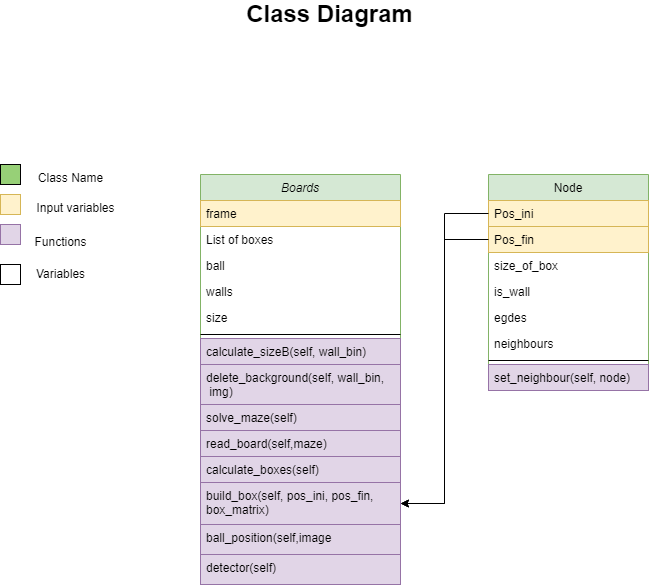

The diagram above was exported from draw.io. Its source (the exported page's mxGraphModel, read from the mxfile embedded in the PNG):
<mxGraphModel dx="862" dy="450" grid="1" gridSize="10" guides="1" tooltips="1" connect="1" arrows="1" fold="1" page="1" pageScale="1" pageWidth="827" pageHeight="1169" math="0" shadow="0">
  <root>
    <mxCell id="WIyWlLk6GJQsqaUBKTNV-0" />
    <mxCell id="WIyWlLk6GJQsqaUBKTNV-1" parent="WIyWlLk6GJQsqaUBKTNV-0" />
    <mxCell id="zkfFHV4jXpPFQw0GAbJ--0" value="Boards" style="swimlane;fontStyle=2;align=center;verticalAlign=top;childLayout=stackLayout;horizontal=1;startSize=26;horizontalStack=0;resizeParent=1;resizeLast=0;collapsible=1;marginBottom=0;rounded=0;shadow=0;strokeWidth=1;fillColor=#d5e8d4;strokeColor=#82b366;" parent="WIyWlLk6GJQsqaUBKTNV-1" vertex="1">
      <mxGeometry x="289" y="300" width="200" height="410" as="geometry">
        <mxRectangle x="230" y="140" width="160" height="26" as="alternateBounds" />
      </mxGeometry>
    </mxCell>
    <mxCell id="zkfFHV4jXpPFQw0GAbJ--1" value="frame" style="text;align=left;verticalAlign=top;spacingLeft=4;spacingRight=4;overflow=hidden;rotatable=0;points=[[0,0.5],[1,0.5]];portConstraint=eastwest;fillColor=#fff2cc;strokeColor=#d6b656;" parent="zkfFHV4jXpPFQw0GAbJ--0" vertex="1">
      <mxGeometry y="26" width="200" height="26" as="geometry" />
    </mxCell>
    <mxCell id="zkfFHV4jXpPFQw0GAbJ--2" value="List of boxes" style="text;align=left;verticalAlign=top;spacingLeft=4;spacingRight=4;overflow=hidden;rotatable=0;points=[[0,0.5],[1,0.5]];portConstraint=eastwest;rounded=0;shadow=0;html=0;" parent="zkfFHV4jXpPFQw0GAbJ--0" vertex="1">
      <mxGeometry y="52" width="200" height="26" as="geometry" />
    </mxCell>
    <mxCell id="zkfFHV4jXpPFQw0GAbJ--3" value="ball&#10;" style="text;align=left;verticalAlign=top;spacingLeft=4;spacingRight=4;overflow=hidden;rotatable=0;points=[[0,0.5],[1,0.5]];portConstraint=eastwest;rounded=0;shadow=0;html=0;" parent="zkfFHV4jXpPFQw0GAbJ--0" vertex="1">
      <mxGeometry y="78" width="200" height="26" as="geometry" />
    </mxCell>
    <mxCell id="2JS5qHc8E46qy0ZKPxE2-1" value="walls" style="text;align=left;verticalAlign=top;spacingLeft=4;spacingRight=4;overflow=hidden;rotatable=0;points=[[0,0.5],[1,0.5]];portConstraint=eastwest;" parent="zkfFHV4jXpPFQw0GAbJ--0" vertex="1">
      <mxGeometry y="104" width="200" height="26" as="geometry" />
    </mxCell>
    <mxCell id="2JS5qHc8E46qy0ZKPxE2-3" value="size" style="text;align=left;verticalAlign=top;spacingLeft=4;spacingRight=4;overflow=hidden;rotatable=0;points=[[0,0.5],[1,0.5]];portConstraint=eastwest;" parent="zkfFHV4jXpPFQw0GAbJ--0" vertex="1">
      <mxGeometry y="130" width="200" height="26" as="geometry" />
    </mxCell>
    <mxCell id="zkfFHV4jXpPFQw0GAbJ--4" value="" style="line;html=1;strokeWidth=1;align=left;verticalAlign=middle;spacingTop=-1;spacingLeft=3;spacingRight=3;rotatable=0;labelPosition=right;points=[];portConstraint=eastwest;" parent="zkfFHV4jXpPFQw0GAbJ--0" vertex="1">
      <mxGeometry y="156" width="200" height="8" as="geometry" />
    </mxCell>
    <mxCell id="2JS5qHc8E46qy0ZKPxE2-2" value="calculate_sizeB(self, wall_bin)" style="text;align=left;verticalAlign=top;spacingLeft=4;spacingRight=4;overflow=hidden;rotatable=0;points=[[0,0.5],[1,0.5]];portConstraint=eastwest;rounded=0;shadow=0;html=0;fillColor=#e1d5e7;strokeColor=#9673a6;" parent="zkfFHV4jXpPFQw0GAbJ--0" vertex="1">
      <mxGeometry y="164" width="200" height="26" as="geometry" />
    </mxCell>
    <mxCell id="2JS5qHc8E46qy0ZKPxE2-4" value="delete_background(self, wall_bin,&#10; img)" style="text;align=left;verticalAlign=top;spacingLeft=4;spacingRight=4;overflow=hidden;rotatable=0;points=[[0,0.5],[1,0.5]];portConstraint=eastwest;rounded=0;shadow=0;html=0;fillColor=#e1d5e7;strokeColor=#9673a6;" parent="zkfFHV4jXpPFQw0GAbJ--0" vertex="1">
      <mxGeometry y="190" width="200" height="40" as="geometry" />
    </mxCell>
    <mxCell id="2JS5qHc8E46qy0ZKPxE2-5" value="solve_maze(self)" style="text;align=left;verticalAlign=top;spacingLeft=4;spacingRight=4;overflow=hidden;rotatable=0;points=[[0,0.5],[1,0.5]];portConstraint=eastwest;rounded=0;shadow=0;html=0;fillColor=#e1d5e7;strokeColor=#9673a6;" parent="zkfFHV4jXpPFQw0GAbJ--0" vertex="1">
      <mxGeometry y="230" width="200" height="26" as="geometry" />
    </mxCell>
    <mxCell id="2JS5qHc8E46qy0ZKPxE2-6" value="read_board(self,maze)" style="text;align=left;verticalAlign=top;spacingLeft=4;spacingRight=4;overflow=hidden;rotatable=0;points=[[0,0.5],[1,0.5]];portConstraint=eastwest;rounded=0;shadow=0;html=0;fillColor=#e1d5e7;strokeColor=#9673a6;" parent="zkfFHV4jXpPFQw0GAbJ--0" vertex="1">
      <mxGeometry y="256" width="200" height="26" as="geometry" />
    </mxCell>
    <mxCell id="2JS5qHc8E46qy0ZKPxE2-7" value="calculate_boxes(self)" style="text;align=left;verticalAlign=top;spacingLeft=4;spacingRight=4;overflow=hidden;rotatable=0;points=[[0,0.5],[1,0.5]];portConstraint=eastwest;rounded=0;shadow=0;html=0;fillColor=#e1d5e7;strokeColor=#9673a6;" parent="zkfFHV4jXpPFQw0GAbJ--0" vertex="1">
      <mxGeometry y="282" width="200" height="26" as="geometry" />
    </mxCell>
    <mxCell id="2JS5qHc8E46qy0ZKPxE2-8" value="build_box(self, pos_ini, pos_fin, &#10;box_matrix)" style="text;align=left;verticalAlign=top;spacingLeft=4;spacingRight=4;overflow=hidden;rotatable=0;points=[[0,0.5],[1,0.5]];portConstraint=eastwest;rounded=0;shadow=0;html=0;fillColor=#e1d5e7;strokeColor=#9673a6;" parent="zkfFHV4jXpPFQw0GAbJ--0" vertex="1">
      <mxGeometry y="308" width="200" height="42" as="geometry" />
    </mxCell>
    <mxCell id="2JS5qHc8E46qy0ZKPxE2-9" value="ball_position(self,image" style="text;align=left;verticalAlign=top;spacingLeft=4;spacingRight=4;overflow=hidden;rotatable=0;points=[[0,0.5],[1,0.5]];portConstraint=eastwest;rounded=0;shadow=0;html=0;fillColor=#e1d5e7;strokeColor=#9673a6;" parent="zkfFHV4jXpPFQw0GAbJ--0" vertex="1">
      <mxGeometry y="350" width="200" height="30" as="geometry" />
    </mxCell>
    <mxCell id="2JS5qHc8E46qy0ZKPxE2-10" value="detector(self)" style="text;align=left;verticalAlign=top;spacingLeft=4;spacingRight=4;overflow=hidden;rotatable=0;points=[[0,0.5],[1,0.5]];portConstraint=eastwest;rounded=0;shadow=0;html=0;fillColor=#e1d5e7;strokeColor=#9673a6;" parent="zkfFHV4jXpPFQw0GAbJ--0" vertex="1">
      <mxGeometry y="380" width="200" height="30" as="geometry" />
    </mxCell>
    <mxCell id="zkfFHV4jXpPFQw0GAbJ--17" value="Node" style="swimlane;fontStyle=0;align=center;verticalAlign=top;childLayout=stackLayout;horizontal=1;startSize=26;horizontalStack=0;resizeParent=1;resizeLast=0;collapsible=1;marginBottom=0;rounded=0;shadow=0;strokeWidth=1;fillColor=#d5e8d4;strokeColor=#82b366;" parent="WIyWlLk6GJQsqaUBKTNV-1" vertex="1">
      <mxGeometry x="577" y="300" width="160" height="216" as="geometry">
        <mxRectangle x="508" y="120" width="160" height="26" as="alternateBounds" />
      </mxGeometry>
    </mxCell>
    <mxCell id="zkfFHV4jXpPFQw0GAbJ--18" value="Pos_ini" style="text;align=left;verticalAlign=top;spacingLeft=4;spacingRight=4;overflow=hidden;rotatable=0;points=[[0,0.5],[1,0.5]];portConstraint=eastwest;fillColor=#fff2cc;strokeColor=#d6b656;" parent="zkfFHV4jXpPFQw0GAbJ--17" vertex="1">
      <mxGeometry y="26" width="160" height="26" as="geometry" />
    </mxCell>
    <mxCell id="zkfFHV4jXpPFQw0GAbJ--19" value="Pos_fin" style="text;align=left;verticalAlign=top;spacingLeft=4;spacingRight=4;overflow=hidden;rotatable=0;points=[[0,0.5],[1,0.5]];portConstraint=eastwest;rounded=0;shadow=0;html=0;fillColor=#fff2cc;strokeColor=#d6b656;" parent="zkfFHV4jXpPFQw0GAbJ--17" vertex="1">
      <mxGeometry y="52" width="160" height="26" as="geometry" />
    </mxCell>
    <mxCell id="zkfFHV4jXpPFQw0GAbJ--20" value="size_of_box" style="text;align=left;verticalAlign=top;spacingLeft=4;spacingRight=4;overflow=hidden;rotatable=0;points=[[0,0.5],[1,0.5]];portConstraint=eastwest;rounded=0;shadow=0;html=0;" parent="zkfFHV4jXpPFQw0GAbJ--17" vertex="1">
      <mxGeometry y="78" width="160" height="26" as="geometry" />
    </mxCell>
    <mxCell id="zkfFHV4jXpPFQw0GAbJ--21" value="is_wall" style="text;align=left;verticalAlign=top;spacingLeft=4;spacingRight=4;overflow=hidden;rotatable=0;points=[[0,0.5],[1,0.5]];portConstraint=eastwest;rounded=0;shadow=0;html=0;" parent="zkfFHV4jXpPFQw0GAbJ--17" vertex="1">
      <mxGeometry y="104" width="160" height="26" as="geometry" />
    </mxCell>
    <mxCell id="zkfFHV4jXpPFQw0GAbJ--22" value="egdes" style="text;align=left;verticalAlign=top;spacingLeft=4;spacingRight=4;overflow=hidden;rotatable=0;points=[[0,0.5],[1,0.5]];portConstraint=eastwest;rounded=0;shadow=0;html=0;" parent="zkfFHV4jXpPFQw0GAbJ--17" vertex="1">
      <mxGeometry y="130" width="160" height="26" as="geometry" />
    </mxCell>
    <mxCell id="2JS5qHc8E46qy0ZKPxE2-11" value="neighbours" style="text;align=left;verticalAlign=top;spacingLeft=4;spacingRight=4;overflow=hidden;rotatable=0;points=[[0,0.5],[1,0.5]];portConstraint=eastwest;rounded=0;shadow=0;html=0;" parent="zkfFHV4jXpPFQw0GAbJ--17" vertex="1">
      <mxGeometry y="156" width="160" height="26" as="geometry" />
    </mxCell>
    <mxCell id="zkfFHV4jXpPFQw0GAbJ--23" value="" style="line;html=1;strokeWidth=1;align=left;verticalAlign=middle;spacingTop=-1;spacingLeft=3;spacingRight=3;rotatable=0;labelPosition=right;points=[];portConstraint=eastwest;" parent="zkfFHV4jXpPFQw0GAbJ--17" vertex="1">
      <mxGeometry y="182" width="160" height="8" as="geometry" />
    </mxCell>
    <mxCell id="zkfFHV4jXpPFQw0GAbJ--24" value="set_neighbour(self, node)" style="text;align=left;verticalAlign=top;spacingLeft=4;spacingRight=4;overflow=hidden;rotatable=0;points=[[0,0.5],[1,0.5]];portConstraint=eastwest;fillColor=#e1d5e7;strokeColor=#9673a6;" parent="zkfFHV4jXpPFQw0GAbJ--17" vertex="1">
      <mxGeometry y="190" width="160" height="26" as="geometry" />
    </mxCell>
    <mxCell id="2JS5qHc8E46qy0ZKPxE2-14" style="edgeStyle=orthogonalEdgeStyle;rounded=0;orthogonalLoop=1;jettySize=auto;html=1;entryX=1;entryY=0.5;entryDx=0;entryDy=0;" parent="WIyWlLk6GJQsqaUBKTNV-1" source="zkfFHV4jXpPFQw0GAbJ--18" target="2JS5qHc8E46qy0ZKPxE2-8" edge="1">
      <mxGeometry relative="1" as="geometry" />
    </mxCell>
    <mxCell id="2JS5qHc8E46qy0ZKPxE2-15" style="edgeStyle=orthogonalEdgeStyle;rounded=0;orthogonalLoop=1;jettySize=auto;html=1;entryX=1;entryY=0.5;entryDx=0;entryDy=0;" parent="WIyWlLk6GJQsqaUBKTNV-1" source="zkfFHV4jXpPFQw0GAbJ--19" target="2JS5qHc8E46qy0ZKPxE2-8" edge="1">
      <mxGeometry relative="1" as="geometry" />
    </mxCell>
    <mxCell id="2JS5qHc8E46qy0ZKPxE2-16" value="&lt;font style=&quot;font-size: 24px&quot;&gt;&lt;b&gt;Class Diagram&lt;/b&gt;&lt;/font&gt;" style="text;html=1;align=center;verticalAlign=middle;resizable=0;points=[];autosize=1;strokeColor=none;fillColor=none;" parent="WIyWlLk6GJQsqaUBKTNV-1" vertex="1">
      <mxGeometry x="328" y="130" width="180" height="20" as="geometry" />
    </mxCell>
    <mxCell id="2JS5qHc8E46qy0ZKPxE2-17" value="" style="whiteSpace=wrap;html=1;fontSize=24;fillColor=#97D077;" parent="WIyWlLk6GJQsqaUBKTNV-1" vertex="1">
      <mxGeometry x="89" y="290" width="20" height="20" as="geometry" />
    </mxCell>
    <mxCell id="2JS5qHc8E46qy0ZKPxE2-18" value="" style="whiteSpace=wrap;html=1;fontSize=24;fillColor=#fff2cc;strokeColor=#d6b656;" parent="WIyWlLk6GJQsqaUBKTNV-1" vertex="1">
      <mxGeometry x="89" y="320" width="20" height="20" as="geometry" />
    </mxCell>
    <mxCell id="2JS5qHc8E46qy0ZKPxE2-19" value="" style="whiteSpace=wrap;html=1;fontSize=24;fillColor=#e1d5e7;strokeColor=#9673a6;" parent="WIyWlLk6GJQsqaUBKTNV-1" vertex="1">
      <mxGeometry x="89" y="350" width="20" height="20" as="geometry" />
    </mxCell>
    <mxCell id="2JS5qHc8E46qy0ZKPxE2-20" value="&lt;font style=&quot;font-size: 12px&quot;&gt;Class Name&lt;/font&gt;" style="text;html=1;align=center;verticalAlign=middle;resizable=0;points=[];autosize=1;strokeColor=none;fillColor=none;fontSize=24;" parent="WIyWlLk6GJQsqaUBKTNV-1" vertex="1">
      <mxGeometry x="119" y="280" width="80" height="40" as="geometry" />
    </mxCell>
    <mxCell id="2JS5qHc8E46qy0ZKPxE2-21" value="&lt;font style=&quot;font-size: 12px&quot;&gt;Input variables&lt;/font&gt;" style="text;html=1;align=center;verticalAlign=middle;resizable=0;points=[];autosize=1;strokeColor=none;fillColor=none;fontSize=24;" parent="WIyWlLk6GJQsqaUBKTNV-1" vertex="1">
      <mxGeometry x="119" y="310" width="90" height="40" as="geometry" />
    </mxCell>
    <mxCell id="2JS5qHc8E46qy0ZKPxE2-22" value="&lt;div&gt;&lt;br&gt;&lt;/div&gt;&lt;div&gt;Functions&lt;/div&gt;" style="text;html=1;align=center;verticalAlign=middle;resizable=0;points=[];autosize=1;strokeColor=none;fillColor=none;fontSize=12;" parent="WIyWlLk6GJQsqaUBKTNV-1" vertex="1">
      <mxGeometry x="114" y="345" width="70" height="30" as="geometry" />
    </mxCell>
    <mxCell id="2JS5qHc8E46qy0ZKPxE2-23" value="" style="whiteSpace=wrap;html=1;fontSize=24;" parent="WIyWlLk6GJQsqaUBKTNV-1" vertex="1">
      <mxGeometry x="89" y="390" width="20" height="20" as="geometry" />
    </mxCell>
    <mxCell id="2JS5qHc8E46qy0ZKPxE2-24" value="Variables" style="text;html=1;align=center;verticalAlign=middle;resizable=0;points=[];autosize=1;strokeColor=none;fillColor=none;fontSize=12;" parent="WIyWlLk6GJQsqaUBKTNV-1" vertex="1">
      <mxGeometry x="119" y="390" width="60" height="20" as="geometry" />
    </mxCell>
  </root>
</mxGraphModel>